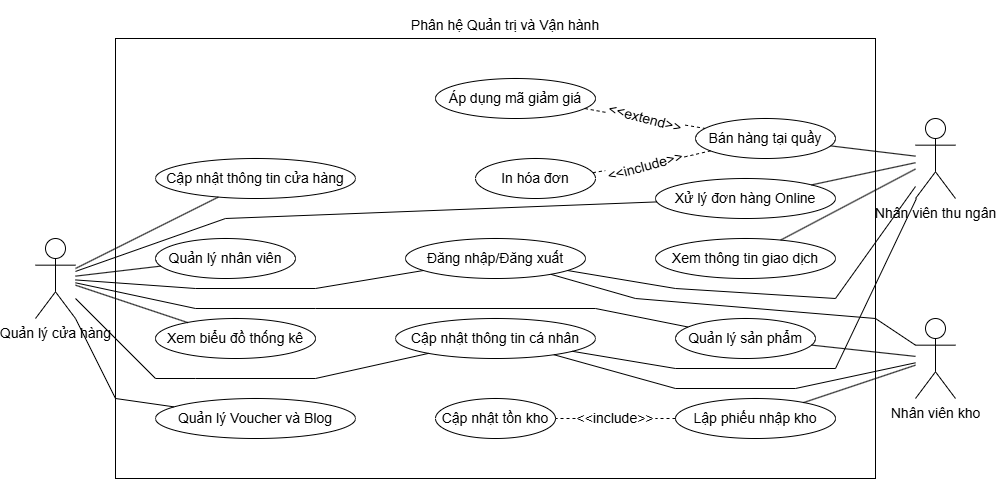

The diagram above was exported from draw.io. Its source (the exported page's mxGraphModel, read from the mxfile embedded in the PNG):
<mxGraphModel dx="1812" dy="535" grid="1" gridSize="10" guides="1" tooltips="1" connect="1" arrows="1" fold="1" page="1" pageScale="1" pageWidth="827" pageHeight="1169" math="0" shadow="0">
  <root>
    <mxCell id="0" />
    <mxCell id="1" parent="0" />
    <mxCell id="1SA58iNI-3e9sve_TP5S-1" parent="1" style="shape=umlActor;verticalLabelPosition=bottom;verticalAlign=top;html=1;outlineConnect=0;fontSize=14;" value="Nhân viên kho" vertex="1">
      <mxGeometry height="80" width="40" x="880" y="320" as="geometry" />
    </mxCell>
    <mxCell id="1SA58iNI-3e9sve_TP5S-2" parent="1" style="shape=umlActor;verticalLabelPosition=bottom;verticalAlign=top;html=1;outlineConnect=0;fontSize=14;" value="Nhân viên thu ngân" vertex="1">
      <mxGeometry height="80" width="40" x="880" y="120" as="geometry" />
    </mxCell>
    <mxCell id="1SA58iNI-3e9sve_TP5S-3" parent="1" style="shape=umlActor;verticalLabelPosition=bottom;verticalAlign=top;html=1;outlineConnect=0;fontSize=14;" value="Quản lý cửa hàng" vertex="1">
      <mxGeometry height="80" width="40" y="240" as="geometry" />
    </mxCell>
    <mxCell id="1SA58iNI-3e9sve_TP5S-4" parent="1" style="ellipse;whiteSpace=wrap;html=1;fontSize=14;" value="Đăng nhập/Đăng xuất" vertex="1">
      <mxGeometry height="40" width="180" x="370" y="240" as="geometry" />
    </mxCell>
    <mxCell id="1SA58iNI-3e9sve_TP5S-5" parent="1" style="ellipse;whiteSpace=wrap;html=1;fontSize=14;" value="Cập nhật thông tin cá nhân" vertex="1">
      <mxGeometry height="40" width="200" x="360" y="320" as="geometry" />
    </mxCell>
    <mxCell id="1SA58iNI-3e9sve_TP5S-6" parent="1" style="ellipse;whiteSpace=wrap;html=1;fontSize=14;" value="Xem biểu đồ thống kê" vertex="1">
      <mxGeometry height="40" width="160" x="120" y="320" as="geometry" />
    </mxCell>
    <mxCell id="1SA58iNI-3e9sve_TP5S-7" parent="1" style="ellipse;whiteSpace=wrap;html=1;fontSize=14;" value="Quản lý Voucher và Blog" vertex="1">
      <mxGeometry height="40" width="200" x="120" y="400" as="geometry" />
    </mxCell>
    <mxCell id="1SA58iNI-3e9sve_TP5S-8" parent="1" style="ellipse;whiteSpace=wrap;html=1;fontSize=14;" value="Quản lý nhân viên" vertex="1">
      <mxGeometry height="40" width="140" x="120" y="240" as="geometry" />
    </mxCell>
    <mxCell id="1SA58iNI-3e9sve_TP5S-9" parent="1" style="ellipse;whiteSpace=wrap;html=1;fontSize=14;" value="Bán hàng tại quầy" vertex="1">
      <mxGeometry height="40" width="140" x="660" y="120" as="geometry" />
    </mxCell>
    <mxCell id="1SA58iNI-3e9sve_TP5S-10" parent="1" style="ellipse;whiteSpace=wrap;html=1;fontSize=14;" value="Xử lý đơn hàng Online" vertex="1">
      <mxGeometry height="40" width="180" x="620" y="180" as="geometry" />
    </mxCell>
    <mxCell id="1SA58iNI-3e9sve_TP5S-11" parent="1" style="ellipse;whiteSpace=wrap;html=1;fontSize=14;" value="Xem thông tin giao dịch" vertex="1">
      <mxGeometry height="40" width="180" x="620" y="240" as="geometry" />
    </mxCell>
    <mxCell id="1SA58iNI-3e9sve_TP5S-12" parent="1" style="ellipse;whiteSpace=wrap;html=1;fontSize=14;" value="Quản lý sản phẩm" vertex="1">
      <mxGeometry height="40" width="140" x="640" y="320" as="geometry" />
    </mxCell>
    <mxCell id="1SA58iNI-3e9sve_TP5S-14" parent="1" style="ellipse;whiteSpace=wrap;html=1;fontSize=14;" value="Lập phiếu nhập kho" vertex="1">
      <mxGeometry height="40" width="160" x="640" y="400" as="geometry" />
    </mxCell>
    <mxCell id="1SA58iNI-3e9sve_TP5S-15" parent="1" style="ellipse;whiteSpace=wrap;html=1;fontSize=14;" value="Cập nhật thông tin cửa hàng" vertex="1">
      <mxGeometry height="40" width="200" x="120" y="160" as="geometry" />
    </mxCell>
    <mxCell id="1SA58iNI-3e9sve_TP5S-16" parent="1" style="ellipse;whiteSpace=wrap;html=1;fontSize=14;" value="Cập nhật tồn kho" vertex="1">
      <mxGeometry height="40" width="120" x="400" y="400" as="geometry" />
    </mxCell>
    <mxCell id="1SA58iNI-3e9sve_TP5S-20" edge="1" parent="1" source="1SA58iNI-3e9sve_TP5S-10" style="endArrow=none;html=1;rounded=0;fontSize=14;" target="1SA58iNI-3e9sve_TP5S-2" value="">
      <mxGeometry height="50" relative="1" width="50" as="geometry">
        <mxPoint x="450" y="290" as="sourcePoint" />
        <mxPoint x="500" y="240" as="targetPoint" />
      </mxGeometry>
    </mxCell>
    <mxCell id="1SA58iNI-3e9sve_TP5S-21" edge="1" parent="1" source="1SA58iNI-3e9sve_TP5S-3" style="endArrow=none;html=1;rounded=0;fontSize=14;" target="1SA58iNI-3e9sve_TP5S-15" value="">
      <mxGeometry height="50" relative="1" width="50" as="geometry">
        <mxPoint x="460" y="460" as="sourcePoint" />
        <mxPoint x="510" y="410" as="targetPoint" />
      </mxGeometry>
    </mxCell>
    <mxCell id="1SA58iNI-3e9sve_TP5S-22" edge="1" parent="1" source="1SA58iNI-3e9sve_TP5S-12" style="endArrow=none;html=1;rounded=0;fontSize=14;" target="1SA58iNI-3e9sve_TP5S-1" value="">
      <mxGeometry height="50" relative="1" width="50" as="geometry">
        <mxPoint x="410" y="430" as="sourcePoint" />
        <mxPoint x="460" y="380" as="targetPoint" />
      </mxGeometry>
    </mxCell>
    <mxCell id="1SA58iNI-3e9sve_TP5S-24" edge="1" parent="1" source="1SA58iNI-3e9sve_TP5S-3" style="endArrow=none;html=1;rounded=0;fontSize=14;" target="1SA58iNI-3e9sve_TP5S-7" value="">
      <mxGeometry height="50" relative="1" width="50" as="geometry">
        <Array as="points">
          <mxPoint x="80" y="400" />
        </Array>
        <mxPoint x="360" y="330" as="sourcePoint" />
        <mxPoint x="410" y="280" as="targetPoint" />
      </mxGeometry>
    </mxCell>
    <mxCell id="1SA58iNI-3e9sve_TP5S-25" edge="1" parent="1" source="1SA58iNI-3e9sve_TP5S-14" style="endArrow=none;html=1;rounded=0;fontSize=14;" target="1SA58iNI-3e9sve_TP5S-1" value="">
      <mxGeometry height="50" relative="1" width="50" as="geometry">
        <mxPoint x="500" y="340" as="sourcePoint" />
        <mxPoint x="550" y="290" as="targetPoint" />
      </mxGeometry>
    </mxCell>
    <mxCell id="1SA58iNI-3e9sve_TP5S-28" edge="1" parent="1" source="1SA58iNI-3e9sve_TP5S-1" style="endArrow=none;html=1;rounded=0;fontSize=14;" target="1SA58iNI-3e9sve_TP5S-5" value="">
      <mxGeometry height="50" relative="1" width="50" as="geometry">
        <Array as="points">
          <mxPoint x="760" y="390" />
          <mxPoint x="640" y="390" />
        </Array>
        <mxPoint x="40" y="520" as="sourcePoint" />
        <mxPoint x="90" y="470" as="targetPoint" />
      </mxGeometry>
    </mxCell>
    <mxCell id="1SA58iNI-3e9sve_TP5S-29" edge="1" parent="1" source="1SA58iNI-3e9sve_TP5S-3" style="endArrow=none;html=1;rounded=0;fontSize=14;" target="1SA58iNI-3e9sve_TP5S-8" value="">
      <mxGeometry height="50" relative="1" width="50" as="geometry">
        <mxPoint x="350" y="200" as="sourcePoint" />
        <mxPoint x="400" y="150" as="targetPoint" />
      </mxGeometry>
    </mxCell>
    <mxCell id="1SA58iNI-3e9sve_TP5S-30" edge="1" parent="1" source="1SA58iNI-3e9sve_TP5S-9" style="endArrow=none;html=1;rounded=0;fontSize=14;" target="1SA58iNI-3e9sve_TP5S-2" value="">
      <mxGeometry height="50" relative="1" width="50" as="geometry">
        <mxPoint x="460" y="230" as="sourcePoint" />
        <mxPoint x="510" y="180" as="targetPoint" />
      </mxGeometry>
    </mxCell>
    <mxCell id="1SA58iNI-3e9sve_TP5S-31" edge="1" parent="1" source="1SA58iNI-3e9sve_TP5S-11" style="endArrow=none;html=1;rounded=0;fontSize=14;" target="1SA58iNI-3e9sve_TP5S-2" value="">
      <mxGeometry height="50" relative="1" width="50" as="geometry">
        <mxPoint x="530" y="270" as="sourcePoint" />
        <mxPoint x="580" y="220" as="targetPoint" />
      </mxGeometry>
    </mxCell>
    <mxCell id="1SA58iNI-3e9sve_TP5S-32" edge="1" parent="1" source="1SA58iNI-3e9sve_TP5S-3" style="endArrow=none;html=1;rounded=0;fontSize=14;" target="1SA58iNI-3e9sve_TP5S-6" value="">
      <mxGeometry height="50" relative="1" width="50" as="geometry">
        <mxPoint x="350" y="300" as="sourcePoint" />
        <mxPoint x="400" y="250" as="targetPoint" />
      </mxGeometry>
    </mxCell>
    <mxCell id="1SA58iNI-3e9sve_TP5S-33" edge="1" parent="1" source="1SA58iNI-3e9sve_TP5S-3" style="endArrow=none;html=1;rounded=0;fontSize=14;" target="1SA58iNI-3e9sve_TP5S-5" value="">
      <mxGeometry height="50" relative="1" width="50" as="geometry">
        <Array as="points">
          <mxPoint x="120" y="380" />
          <mxPoint x="160" y="380" />
          <mxPoint x="280" y="380" />
        </Array>
        <mxPoint x="20" y="490" as="sourcePoint" />
        <mxPoint x="70" y="440" as="targetPoint" />
      </mxGeometry>
    </mxCell>
    <mxCell id="1SA58iNI-3e9sve_TP5S-34" edge="1" parent="1" source="1SA58iNI-3e9sve_TP5S-4" style="endArrow=none;html=1;rounded=0;fontSize=14;" target="1SA58iNI-3e9sve_TP5S-2" value="">
      <mxGeometry height="50" relative="1" width="50" as="geometry">
        <Array as="points">
          <mxPoint x="640" y="290" />
          <mxPoint x="800" y="300" />
        </Array>
        <mxPoint x="510" y="330" as="sourcePoint" />
        <mxPoint x="560" y="280" as="targetPoint" />
      </mxGeometry>
    </mxCell>
    <mxCell id="1SA58iNI-3e9sve_TP5S-35" edge="1" parent="1" source="1SA58iNI-3e9sve_TP5S-3" style="endArrow=none;html=1;rounded=0;fontSize=14;" target="1SA58iNI-3e9sve_TP5S-4" value="">
      <mxGeometry height="50" relative="1" width="50" as="geometry">
        <Array as="points">
          <mxPoint x="160" y="290" />
          <mxPoint x="280" y="290" />
        </Array>
        <mxPoint x="480" y="250" as="sourcePoint" />
        <mxPoint x="530" y="200" as="targetPoint" />
      </mxGeometry>
    </mxCell>
    <mxCell id="1SA58iNI-3e9sve_TP5S-37" edge="1" parent="1" source="1SA58iNI-3e9sve_TP5S-5" style="endArrow=none;html=1;rounded=0;fontSize=14;" target="1SA58iNI-3e9sve_TP5S-2" value="">
      <mxGeometry height="50" relative="1" width="50" as="geometry">
        <Array as="points">
          <mxPoint x="640" y="370" />
          <mxPoint x="800" y="370" />
        </Array>
        <mxPoint x="450" y="300" as="sourcePoint" />
        <mxPoint x="500" y="250" as="targetPoint" />
      </mxGeometry>
    </mxCell>
    <mxCell id="1SA58iNI-3e9sve_TP5S-38" edge="1" parent="1" source="1SA58iNI-3e9sve_TP5S-4" style="endArrow=none;html=1;rounded=0;fontSize=14;" target="1SA58iNI-3e9sve_TP5S-1" value="">
      <mxGeometry height="50" relative="1" width="50" as="geometry">
        <Array as="points">
          <mxPoint x="600" y="300" />
          <mxPoint x="840" y="320" />
        </Array>
        <mxPoint x="450" y="300" as="sourcePoint" />
        <mxPoint x="500" y="250" as="targetPoint" />
      </mxGeometry>
    </mxCell>
    <mxCell id="1SA58iNI-3e9sve_TP5S-39" parent="1" style="ellipse;whiteSpace=wrap;html=1;fontSize=14;" value="In hóa đơn" vertex="1">
      <mxGeometry height="40" width="120" x="440" y="160" as="geometry" />
    </mxCell>
    <mxCell id="1SA58iNI-3e9sve_TP5S-40" parent="1" style="ellipse;whiteSpace=wrap;html=1;fontSize=14;" value="Áp dụng mã giảm giá" vertex="1">
      <mxGeometry height="40" width="160" x="400" y="80" as="geometry" />
    </mxCell>
    <mxCell id="1SA58iNI-3e9sve_TP5S-42" edge="1" parent="1" source="1SA58iNI-3e9sve_TP5S-46" style="endArrow=none;dashed=1;html=1;rounded=0;fontSize=14;" target="1SA58iNI-3e9sve_TP5S-16" value="">
      <mxGeometry height="50" relative="1" width="50" as="geometry">
        <mxPoint x="450" y="300" as="sourcePoint" />
        <mxPoint x="500" y="250" as="targetPoint" />
      </mxGeometry>
    </mxCell>
    <mxCell id="1SA58iNI-3e9sve_TP5S-43" edge="1" parent="1" source="1SA58iNI-3e9sve_TP5S-51" style="endArrow=none;dashed=1;html=1;rounded=0;fontSize=14;" target="1SA58iNI-3e9sve_TP5S-9" value="">
      <mxGeometry height="50" relative="1" width="50" as="geometry">
        <mxPoint x="360" y="200" as="sourcePoint" />
        <mxPoint x="410" y="150" as="targetPoint" />
      </mxGeometry>
    </mxCell>
    <mxCell id="1SA58iNI-3e9sve_TP5S-44" edge="1" parent="1" source="1SA58iNI-3e9sve_TP5S-49" style="endArrow=none;dashed=1;html=1;rounded=0;fontSize=14;" target="1SA58iNI-3e9sve_TP5S-9" value="">
      <mxGeometry height="50" relative="1" width="50" as="geometry">
        <mxPoint x="290" y="160" as="sourcePoint" />
        <mxPoint x="340" y="110" as="targetPoint" />
      </mxGeometry>
    </mxCell>
    <mxCell id="1SA58iNI-3e9sve_TP5S-52" edge="1" parent="1" source="1SA58iNI-3e9sve_TP5S-14" style="endArrow=none;dashed=1;html=1;rounded=0;fontSize=14;" target="1SA58iNI-3e9sve_TP5S-46" value="">
      <mxGeometry height="50" relative="1" width="50" as="geometry">
        <mxPoint x="640" y="420" as="sourcePoint" />
        <mxPoint x="520" y="420" as="targetPoint" />
      </mxGeometry>
    </mxCell>
    <mxCell id="1SA58iNI-3e9sve_TP5S-46" parent="1" style="text;html=1;whiteSpace=wrap;strokeColor=none;fillColor=none;align=center;verticalAlign=middle;rounded=0;fontSize=14;" value="&amp;lt;&amp;lt;include&amp;gt;&amp;gt;" vertex="1">
      <mxGeometry height="20" width="80" x="540" y="410" as="geometry" />
    </mxCell>
    <mxCell id="1SA58iNI-3e9sve_TP5S-53" edge="1" parent="1" source="1SA58iNI-3e9sve_TP5S-39" style="endArrow=none;dashed=1;html=1;rounded=0;fontSize=14;" target="1SA58iNI-3e9sve_TP5S-49" value="">
      <mxGeometry height="50" relative="1" width="50" as="geometry">
        <mxPoint x="553" y="171" as="sourcePoint" />
        <mxPoint x="670" y="150" as="targetPoint" />
      </mxGeometry>
    </mxCell>
    <mxCell id="1SA58iNI-3e9sve_TP5S-49" parent="1" style="text;html=1;whiteSpace=wrap;strokeColor=none;fillColor=none;align=center;verticalAlign=middle;rounded=0;fontSize=14;rotation=-15;" value="&amp;lt;&amp;lt;include&amp;gt;&amp;gt;" vertex="1">
      <mxGeometry height="15" width="80" x="570" y="160" as="geometry" />
    </mxCell>
    <mxCell id="1SA58iNI-3e9sve_TP5S-54" edge="1" parent="1" source="1SA58iNI-3e9sve_TP5S-40" style="endArrow=none;dashed=1;html=1;rounded=0;fontSize=14;" target="1SA58iNI-3e9sve_TP5S-51" value="">
      <mxGeometry height="50" relative="1" width="50" as="geometry">
        <mxPoint x="547" y="111" as="sourcePoint" />
        <mxPoint x="669" y="130" as="targetPoint" />
      </mxGeometry>
    </mxCell>
    <mxCell id="1SA58iNI-3e9sve_TP5S-51" parent="1" style="text;html=1;whiteSpace=wrap;strokeColor=none;fillColor=none;align=center;verticalAlign=middle;rounded=0;fontSize=14;rotation=15;" value="&amp;lt;&amp;lt;extend&amp;gt;&amp;gt;" vertex="1">
      <mxGeometry height="20" width="80" x="570" y="110" as="geometry" />
    </mxCell>
    <mxCell id="1SA58iNI-3e9sve_TP5S-57" parent="1" style="text;html=1;whiteSpace=wrap;strokeColor=none;fillColor=none;align=center;verticalAlign=middle;rounded=0;fontSize=14;" value="&#10;Phân hệ Quản trị và Vận hành&#10;&#10;" vertex="1">
      <mxGeometry height="30" width="200" x="370" y="20" as="geometry" />
    </mxCell>
    <mxCell id="1SA58iNI-3e9sve_TP5S-58" edge="1" parent="1" source="1SA58iNI-3e9sve_TP5S-3" style="endArrow=none;html=1;rounded=0;" target="1SA58iNI-3e9sve_TP5S-10" value="">
      <mxGeometry height="50" relative="1" width="50" as="geometry">
        <Array as="points">
          <mxPoint x="190" y="220" />
        </Array>
        <mxPoint x="440" y="280" as="sourcePoint" />
        <mxPoint x="490" y="230" as="targetPoint" />
      </mxGeometry>
    </mxCell>
    <mxCell id="1SA58iNI-3e9sve_TP5S-59" parent="1" style="rounded=0;whiteSpace=wrap;html=1;fillColor=none;" value="" vertex="1">
      <mxGeometry height="440" width="760" x="80" y="40" as="geometry" />
    </mxCell>
    <mxCell id="1SA58iNI-3e9sve_TP5S-60" edge="1" parent="1" source="1SA58iNI-3e9sve_TP5S-3" style="endArrow=none;html=1;rounded=0;" target="1SA58iNI-3e9sve_TP5S-12" value="">
      <mxGeometry height="50" relative="1" width="50" as="geometry">
        <Array as="points">
          <mxPoint x="160" y="310" />
          <mxPoint x="280" y="310" />
          <mxPoint x="560" y="310" />
        </Array>
        <mxPoint x="440" y="280" as="sourcePoint" />
        <mxPoint x="490" y="230" as="targetPoint" />
      </mxGeometry>
    </mxCell>
  </root>
</mxGraphModel>